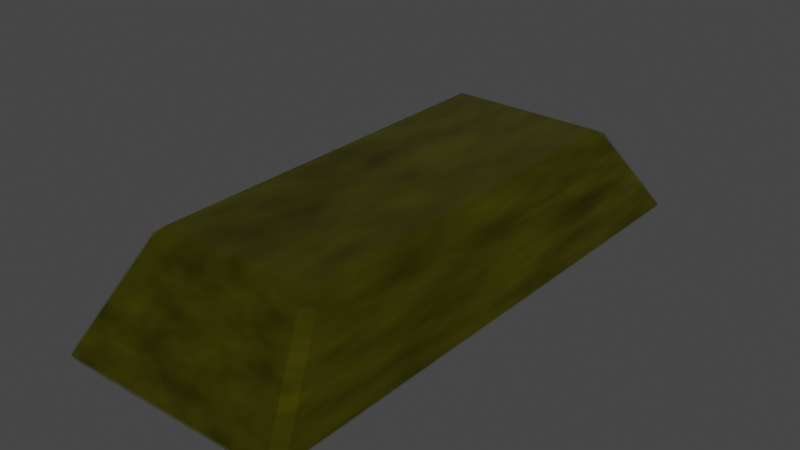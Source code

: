 # Source: gold_ingot.blend  (saved by Blender 3.4.6; exported with 4.5.12 LTS)
import bpy
from mathutils import Matrix  # noqa: F401  (used for matrix-valued properties, if any)

bpy.ops.wm.read_factory_settings(use_empty=True)
scene = bpy.context.scene
scene.name = 'Scene'

# ---- collections
col_collection = bpy.data.collections.new('Collection'); scene.collection.children.link(col_collection)

# ---- materials (node trees are filled in below, after node groups)
mat_material = bpy.data.materials.new('Material')
mat_material.alpha_threshold = 0.0
mat_material.use_transparent_shadow = False
mat_material.roughness = 0.5
mat_material.line_color = (0.0, 0.0, 0.0, 1.0)

# ---- material node trees
mat_material.use_nodes = True; mat_material.node_tree.nodes.clear()
_N = mat_material.node_tree.nodes; _L = mat_material.node_tree.links
n0 = _N.new('ShaderNodeOutputMaterial'); n0.name = 'Material Output'; n0.location = (498, 300)
n1 = _N.new('ShaderNodeBsdfPrincipled'); n1.name = 'Principled BSDF'; n1.location = (208, 300)
n1.distribution = 'GGX'
n1.subsurface_method = 'RANDOM_WALK_SKIN'
n1.inputs[1].default_value = 1.0
n1.inputs[2].default_value = 0.05091
n1.inputs[3].default_value = 1.45
n1.inputs[27].default_value = (0.0, 0.0, 0.0, 1.0)
n1.inputs[28].default_value = 1.0
n2 = _N.new('ShaderNodeTexCoord'); n2.name = 'Texture Coordinate'; n2.location = (-727, 234)
n3 = _N.new('ShaderNodeTexNoise'); n3.name = 'Noise Texture'; n3.location = (-332, 220)
n3.inputs[4].default_value = 0.6133
n4 = _N.new('ShaderNodeValToRGB'); n4.name = 'ColorRamp'; n4.location = (-111, 235)
while len(n4.color_ramp.elements) > 1: n4.color_ramp.elements.remove(n4.color_ramp.elements[-1])
n4.color_ramp.elements[0].position = 0.0; n4.color_ramp.elements[0].color = (0.0, 0.0, 0.0, 1.0)
_e = n4.color_ramp.elements.new(1.0); _e.color = (1.0, 0.9582, 0.04597, 1.0)
_L.new(n1.outputs[0], n0.inputs[0])
_L.new(n2.outputs[0], n3.inputs[0])
_L.new(n4.outputs[0], n1.inputs[0])
_L.new(n3.outputs[1], n4.inputs[0])
n0.is_active_output = True

# ---- world
world_world = bpy.data.worlds.new('World'); scene.world = world_world
world_world.use_nodes = True; world_world.node_tree.nodes.clear()
_N = world_world.node_tree.nodes; _L = world_world.node_tree.links
n0 = _N.new('ShaderNodeOutputWorld'); n0.name = 'World Output'; n0.location = (300, 300)
n1 = _N.new('ShaderNodeBackground'); n1.name = 'Background'; n1.location = (10, 300)
n1.inputs[0].default_value = (0.05088, 0.05088, 0.05088, 1.0)
_L.new(n1.outputs[0], n0.inputs[0])
n0.is_active_output = True
world_world.color = (0.05088, 0.05088, 0.05088)
world_world.use_sun_shadow = False
world_world.sun_shadow_jitter_overblur = 0.0

# ---- meshes
me_cube = bpy.data.meshes.new('Cube')
me_cube.from_pydata([(0.2885, 0.7428, 0.3581), (0.2817, 0.6945, 0.3818), (0.3211, 0.7093, 0.3534), (0.4002, 0.97, 0.02513), (0.3913, 0.9817, 0.04888), (0.4207, 0.9408, 0.0536), (0.3211, -0.7093, 0.3534), (0.2817, -0.6945, 0.3818), (0.2885, -0.7428, 0.3581), (0.4207, -0.9408, 0.0536), (0.3913, -0.9817, 0.04888), (0.4002, -0.97, 0.02513), (-0.2885, 0.7428, 0.3581), (-0.3211, 0.7093, 0.3534), (-0.2817, 0.6945, 0.3818), (-0.4207, 0.9408, 0.0536), (-0.3913, 0.9817, 0.04888), (-0.4002, 0.97, 0.02513), (-0.3211, -0.7093, 0.3534), (-0.2885, -0.7428, 0.3581), (-0.2817, -0.6945, 0.3818), (-0.4002, -0.97, 0.02513), (-0.3913, -0.9817, 0.04888), (-0.4207, -0.9408, 0.0536)], [], [(17, 3, 11, 21), (23, 18, 13, 15), (10, 8, 19, 22), (1, 14, 20, 7), (5, 2, 6, 9), (0, 1, 2), (3, 4, 5), (6, 7, 8), (9, 10, 11), (12, 13, 14), (15, 16, 17), (18, 19, 20), (21, 22, 23), (17, 21, 23, 15), (3, 17, 16, 4), (2, 5, 4, 0), (22, 19, 18, 23), (8, 10, 9, 6), (12, 16, 15, 13), (7, 20, 19, 8), (1, 7, 6, 2), (21, 11, 10, 22), (20, 14, 13, 18), (14, 1, 0, 12), (11, 3, 5, 9), (16, 12, 0, 4)])
_uv = me_cube.uv_layers.new(name='UVMap')
_uv.uv.foreach_set('vector', [0.1337, 0.5038, 0.3663, 0.5037, 0.3663, 0.7463, 0.1337, 0.7462, 0.395, 0.00482, 0.605, 0.005454, 0.605, 0.2445, 0.395, 0.2452, 0.3916, 0.7595, 0.6084, 0.7613, 0.6084, 0.9887, 0.3916, 0.9905, 0.637, 0.5052, 0.863, 0.5052, 0.863, 0.7448, 0.637, 0.7448, 0.395, 0.5048, 0.605, 0.5055, 0.605, 0.7445, 0.395, 0.7452, 0.6084, 0.4887, 0.625, 0.488, 0.6168, 0.5, 0.3852, 0.4923, 0.3916, 0.4905, 0.4068, 0.5, 0.6168, 0.75, 0.625, 0.762, 0.6084, 0.7613, 0.4068, 0.75, 0.3916, 0.7595, 0.3852, 0.7577, 0.6126, 0.25, 0.605, 0.2445, 0.625, 0.2448, 0.395, 0.2452, 0.3959, 0.25, 0.3813, 0.2471, 0.605, 0.005454, 0.6126, 0.0, 0.625, 0.005176, 0.3813, 0.00295, 0.3959, 0.0, 0.395, 0.00482, 0.1337, 0.5038, 0.1337, 0.7462, 0.125, 0.7426, 0.125, 0.5074, 0.3663, 0.5037, 0.1337, 0.5038, 0.1363, 0.5, 0.3637, 0.5, 0.605, 0.5055, 0.395, 0.5048, 0.3916, 0.4905, 0.6084, 0.4887, 0.3959, 0.0, 0.6126, 0.0, 0.605, 0.005454, 0.395, 0.00482, 0.6084, 0.7613, 0.3916, 0.7595, 0.395, 0.7452, 0.605, 0.7445, 0.6084, 0.2613, 0.3916, 0.2595, 0.395, 0.2452, 0.605, 0.2445, 0.625, 0.762, 0.625, 0.988, 0.6084, 0.9887, 0.6084, 0.7613, 0.637, 0.5052, 0.637, 0.7448, 0.605, 0.7445, 0.605, 0.5055, 0.1337, 0.7462, 0.3663, 0.7463, 0.3637, 0.75, 0.1363, 0.75, 0.625, 0.005176, 0.625, 0.2448, 0.605, 0.2445, 0.605, 0.005454, 0.625, 0.262, 0.625, 0.488, 0.6084, 0.4887, 0.6084, 0.2613, 0.3663, 0.7463, 0.3663, 0.5037, 0.395, 0.5048, 0.395, 0.7452, 0.3916, 0.2595, 0.6084, 0.2613, 0.6084, 0.4887, 0.3916, 0.4905])
me_cube.materials.append(mat_material)
me_cube.use_mirror_vertex_groups = False
me_cube.update()

# ---- objects
ob_cube = bpy.data.objects.new('Cube', me_cube)

# ---- transforms, parenting, visibility, modifiers, constraints
ob_cube.location = (0.0, 0.0, 0.0)
ob_cube.lock_rotations_4d = False
ob_cube.empty_display_type = 'ARROWS'
ob_cube.lineart.crease_threshold = 0.0

# ---- collection membership
col_collection.objects.link(ob_cube)

# ---- scene / render settings (as saved in the file)
scene.frame_start = 1; scene.frame_end = 250; scene.frame_set(1)
scene.render.engine = 'BLENDER_EEVEE_NEXT'
scene.cycles.sampling_pattern = 'TABULATED_SOBOL'
scene.cycles.use_light_tree = False
scene.view_settings.view_transform = 'Filmic'
bpy.context.view_layer.update()

# ---- added for rendering (the .blend has no active camera and no usable light): camera, sun
cam_auto = bpy.data.cameras.new('AutoCamera')
cam_auto.lens = 50.0
cam_auto.sensor_width = 36.0
cam_auto.clip_end = 1000.0
ob_auto_camera = bpy.data.objects.new('AutoCamera', cam_auto)
scene.collection.objects.link(ob_auto_camera)
ob_auto_camera.location = (2.0037, -2.40444, 1.80644)
ob_auto_camera.rotation_euler = (1.09748, -7.21219e-08, 0.694738)
scene.camera = ob_auto_camera
light_auto_sun = bpy.data.lights.new('AutoSun', 'SUN')
light_auto_sun.energy = 3.0
light_auto_sun.angle = 0.0523599
ob_auto_sun = bpy.data.objects.new('AutoSun', light_auto_sun)
scene.collection.objects.link(ob_auto_sun)
ob_auto_sun.rotation_euler = (0.872665, 0.174533, 0.523599)
bpy.context.view_layer.update()
